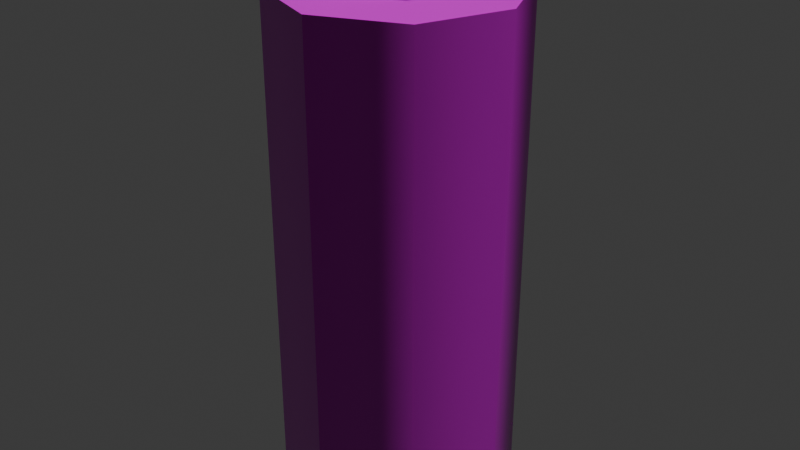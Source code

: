 # Source: battery.blend  (saved by Blender 5.0.119; exported with 4.5.12 LTS)
import bpy
from mathutils import Matrix  # noqa: F401  (used for matrix-valued properties, if any)

bpy.ops.wm.read_factory_settings(use_empty=True)
scene = bpy.context.scene
scene.name = 'Scene'

# ---- collections
col_collection = bpy.data.collections.new('Collection'); scene.collection.children.link(col_collection)

# ---- images (referenced by path relative to the original .blend; pixels are not part of the script)
import os
ASSET_DIR = os.environ.get("B2B_ASSET_DIR", "")  # directory of the original .blend (textures are referenced by path, not embedded)
HERE = os.path.dirname(os.path.abspath(__file__))  # packed textures are extracted next to this script under _unpacked/

def load_image(name, relpath, width, height, colorspace="sRGB"):
    """Load a texture the original file referenced (path relative to the .blend, or extracted next to this script)."""
    p = next((c for c in (os.path.join(HERE, relpath), os.path.join(ASSET_DIR, relpath)) if relpath and os.path.exists(c)), "")
    if p:
        img = bpy.data.images.load(p, check_existing=True)
        img.name = name
    else:  # same state as the original file: an image datablock whose file is absent (Cycles renders it pink)
        img = bpy.data.images.new(name, width, height)
        img.source = "FILE"
        img.filepath = "//" + (relpath or name)
    img.colorspace_settings.name = colorspace
    return img
img_battery_worm_001_height_png_003 = load_image('battery_WORM.001_Height.png.003', 'textures/battery/battery_WORM.001_Height.png', 1024, 1024, 'Non-Color')
img_battery_worm_001_basecolor_png_003 = load_image('battery_WORM.001_BaseColor.png.003', 'textures/battery/battery_WORM.001_BaseColor.png', 1024, 1024, 'sRGB')
img_battery_worm_001_metallic_png_003 = load_image('battery_WORM.001_Metallic.png.003', 'textures/battery/battery_WORM.001_Metallic.png', 1024, 1024, 'Non-Color')
img_battery_worm_001_roughness_png_003 = load_image('battery_WORM.001_Roughness.png.003', 'textures/battery/battery_WORM.001_Roughness.png', 1024, 1024, 'Non-Color')
img_battery_worm_001_normal_png_003 = load_image('battery_WORM.001_Normal.png.003', 'textures/battery/battery_WORM.001_Normal.png', 1024, 1024, 'Non-Color')

# ---- materials (node trees are filled in below, after node groups)
mat_worm_001 = bpy.data.materials.new('WORM.001')
mat_worm_001.use_backface_culling_lightprobe_volume = False
mat_worm_001.use_transparent_shadow = False

# ---- material node trees
mat_worm_001.use_nodes = True; mat_worm_001.node_tree.nodes.clear()
_N = mat_worm_001.node_tree.nodes; _L = mat_worm_001.node_tree.links
n0 = _N.new('ShaderNodeBsdfPrincipled'); n0.name = 'Principled BSDF'; n0.location = (10, 300)
n0.distribution = 'GGX'
n0.subsurface_method = 'RANDOM_WALK_SKIN'
n0.inputs[3].default_value = 1.45
n0.inputs[27].default_value = (0.0, 0.0, 0.0, 1.0)
n0.inputs[28].default_value = 1.0
n1 = _N.new('ShaderNodeOutputMaterial'); n1.name = 'Material Output'; n1.location = (300, 300)
n2 = _N.new('ShaderNodeTexImage'); n2.name = 'Image Texture'; n2.location = (84, -876)
n2.label = 'Displacement'
n2.image = img_battery_worm_001_height_png_003
n3 = _N.new('ShaderNodeDisplacement'); n3.name = 'Displacement'; n3.location = (110, -400)
n4 = _N.new('ShaderNodeTexImage'); n4.name = 'Image Texture.001'; n4.location = (84, -36)
n4.label = 'Base Color'
n4.image = img_battery_worm_001_basecolor_png_003
n5 = _N.new('ShaderNodeTexImage'); n5.name = 'Image Texture.002'; n5.location = (84, -316)
n5.label = 'Metallic'
n5.image = img_battery_worm_001_metallic_png_003
n6 = _N.new('ShaderNodeTexImage'); n6.name = 'Image Texture.003'; n6.location = (84, -596)
n6.label = 'Roughness'
n6.image = img_battery_worm_001_roughness_png_003
n7 = _N.new('ShaderNodeTexImage'); n7.name = 'Image Texture.004'; n7.location = (84, -1156)
n7.label = 'Normal'
n7.image = img_battery_worm_001_normal_png_003
n8 = _N.new('ShaderNodeNormalMap'); n8.name = 'Normal Map'; n8.location = (-240, -620)
n9 = _N.new('ShaderNodeMapping'); n9.name = 'Mapping'; n9.location = (229, -36)
n10 = _N.new('NodeReroute'); n10.name = 'Reroute'; n10.location = (34, -706)
n10.width = 14
n10.socket_idname = 'NodeSocketVector'
n11 = _N.new('ShaderNodeTexCoord'); n11.name = 'Texture Coordinate'; n11.location = (29, -36)
n12 = _N.new('NodeFrame'); n12.name = 'Frame'; n12.location = (-1269, 336)
n12.label = 'Mapping'
n12.width = 398
n13 = _N.new('NodeFrame'); n13.name = 'Frame.001'; n13.location = (-624, 536)
n13.label = 'Textures'
n13.width = 353
n2.parent = n13
n4.parent = n13
n5.parent = n13
n6.parent = n13
n7.parent = n13
n9.parent = n12
n10.parent = n13
n11.parent = n12
_L.new(n0.outputs[0], n1.inputs[0])
_L.new(n2.outputs[0], n3.inputs[0])
_L.new(n3.outputs[0], n1.inputs[2])
_L.new(n4.outputs[0], n0.inputs[0])
_L.new(n5.outputs[0], n0.inputs[1])
_L.new(n6.outputs[0], n0.inputs[2])
_L.new(n7.outputs[0], n8.inputs[1])
_L.new(n8.outputs[0], n0.inputs[5])
_L.new(n10.outputs[0], n4.inputs[0])
_L.new(n10.outputs[0], n5.inputs[0])
_L.new(n10.outputs[0], n6.inputs[0])
_L.new(n10.outputs[0], n2.inputs[0])
_L.new(n10.outputs[0], n7.inputs[0])
_L.new(n9.outputs[0], n10.inputs[0])
_L.new(n11.outputs[2], n9.inputs[0])
n1.is_active_output = True

# ---- world
world_world = bpy.data.worlds.new('World'); scene.world = world_world
world_world.use_nodes = True; world_world.node_tree.nodes.clear()
_N = world_world.node_tree.nodes; _L = world_world.node_tree.links
n0 = _N.new('ShaderNodeOutputWorld'); n0.name = 'World Output'; n0.location = (200, 100)
n1 = _N.new('ShaderNodeBackground'); n1.name = 'Background'; n1.location = (-200, 100)
n1.inputs[0].default_value = (0.05088, 0.05088, 0.05088, 1.0)
_L.new(n1.outputs[0], n0.inputs[0])
n0.is_active_output = True
world_world.color = (0.05088, 0.05088, 0.05088)
world_world.sun_shadow_jitter_overblur = 0.0

# ---- meshes
me_battery_lod_1 = bpy.data.meshes.new('Battery-LOD-1')
me_battery_lod_1.from_pydata([(0.0, 0.02294, 0.2123), (0.01622, 0.01622, 0.2123), (0.02294, -1.749e-09, 0.2123), (0.01622, -0.01622, 0.2123), (-4.371e-09, -0.02294, 0.2123), (-0.01622, -0.01622, 0.2123), (-0.02294, 3.215e-09, 0.2123), (-1.863e-09, 0.0, -5.025e-06), (-0.01622, 0.01622, 0.2123), (0.03536, 0.03536, 0.2123), (0.0, 0.05, 0.2123), (0.05, -2.186e-09, 0.2123), (0.03536, -0.03536, 0.2123), (-4.371e-09, -0.05, 0.2123), (-0.03536, -0.03536, 0.2123), (-0.05, 5.962e-10, 0.2123), (-0.03536, 0.03536, 0.2123), (0.01622, 0.01622, 0.2311), (8.009e-10, 0.02294, 0.2311), (0.02294, -1.749e-09, 0.2311), (0.01622, -0.01622, 0.2311), (-3.57e-09, -0.02294, 0.2311), (-0.01622, -0.01622, 0.2311), (-0.02294, 3.215e-09, 0.2311), (-0.01622, 0.01622, 0.2311), (0.0, 0.05, -5.025e-06), (0.03536, 0.03536, -5.025e-06), (0.05, -2.186e-09, -5.025e-06), (0.03536, -0.03536, -5.025e-06), (-4.371e-09, -0.05, -5.025e-06), (-0.03536, -0.03536, -5.025e-06), (-0.05, 5.962e-10, -5.025e-06), (-0.03536, 0.03536, -5.025e-06), (5.588e-10, 0.0, 0.2311), (0.0, 0.05, 0.05306), (0.0, 0.05, 0.1592), (0.03536, 0.03536, 0.1592), (0.03536, 0.03536, 0.05306), (0.05, -2.186e-09, 0.1592), (0.05, -2.186e-09, 0.05306), (0.03536, -0.03536, 0.1592), (0.03536, -0.03536, 0.05306), (-4.371e-09, -0.05, 0.1592), (-4.371e-09, -0.05, 0.05306), (-0.03536, -0.03536, 0.1592), (-0.03536, -0.03536, 0.05306), (-0.05, 5.962e-10, 0.1592), (-0.05, 5.962e-10, 0.05306), (-0.03536, 0.03536, 0.1592), (-0.03536, 0.03536, 0.05306)], [], [(35, 10, 9, 36), (36, 9, 11, 38), (38, 11, 12, 40), (40, 12, 13, 42), (42, 13, 14, 44), (44, 14, 15, 46), (3, 2, 19, 20), (46, 15, 16, 48), (48, 16, 10, 35), (0, 1, 9, 10), (1, 2, 11, 9), (2, 3, 12, 11), (3, 4, 13, 12), (4, 5, 14, 13), (5, 6, 15, 14), (6, 8, 16, 15), (8, 0, 10, 16), (23, 22, 33), (1, 0, 18, 17), (0, 8, 24, 18), (6, 5, 22, 23), (4, 3, 20, 21), (2, 1, 17, 19), (8, 6, 23, 24), (5, 4, 21, 22), (7, 25, 26), (7, 26, 27), (7, 27, 28), (7, 28, 29), (7, 29, 30), (7, 30, 31), (7, 31, 32), (7, 32, 25), (21, 20, 33), (19, 17, 33), (24, 23, 33), (22, 21, 33), (20, 19, 33), (17, 18, 33), (18, 24, 33), (32, 49, 34, 25), (49, 48, 35, 34), (31, 47, 49, 32), (47, 46, 48, 49), (30, 45, 47, 31), (45, 44, 46, 47), (29, 43, 45, 30), (43, 42, 44, 45), (28, 41, 43, 29), (41, 40, 42, 43), (27, 39, 41, 28), (39, 38, 40, 41), (26, 37, 39, 27), (37, 36, 38, 39), (25, 34, 37, 26), (34, 35, 36, 37)])
me_battery_lod_1.polygons.foreach_set('use_smooth', [True] * 56)
_k = set([(0, 1), (0, 8), (1, 2), (2, 3), (3, 4), (4, 5), (5, 6), (6, 8), (9, 10), (9, 11), (10, 16), (11, 12), (12, 13), (13, 14), (14, 15), (15, 16), (17, 18), (17, 19), (18, 24), (19, 20), (20, 21), (21, 22), (22, 23), (23, 24), (25, 26), (25, 32), (26, 27), (27, 28), (28, 29), (29, 30), (30, 31), (31, 32)])
me_battery_lod_1.attributes.new('sharp_edge', 'BOOLEAN', 'EDGE').data.foreach_set('value', [ (min(e.vertices), max(e.vertices)) in _k for e in me_battery_lod_1.edges])
_uv = me_battery_lod_1.uv_layers.new(name='UVMap')
_uv.uv.foreach_set('vector', [0.1656, 0.4773, 0.0001421, 0.4773, 0.0001421, 0.358, 0.1656, 0.358, 0.1656, 0.358, 0.0001421, 0.358, 0.0001422, 0.2387, 0.1656, 0.2387, 0.1656, 0.2387, 0.0001422, 0.2387, 0.0001422, 0.1194, 0.1656, 0.1194, 0.1656, 0.1194, 0.0001422, 0.1194, 0.0001422, 0.000142, 0.1656, 0.0001421, 0.1656, 0.9545, 0.0001421, 0.9545, 0.0001421, 0.8352, 0.1656, 0.8352, 0.1656, 0.8352, 0.0001421, 0.8352, 0.0001421, 0.7159, 0.1656, 0.7159, 0.8619, 0.08958, 0.909, 0.1347, 0.862, 0.1576, 0.8449, 0.139, 0.1656, 0.7159, 0.0001421, 0.7159, 0.0001421, 0.5966, 0.1656, 0.5966, 0.1656, 0.5966, 0.0001421, 0.5966, 0.0001421, 0.4773, 0.1656, 0.4773, 0.8653, 0.247, 0.9104, 0.1999, 0.9999, 0.2389, 0.9009, 0.3378, 0.9104, 0.1999, 0.909, 0.1347, 0.9999, 0.09905, 0.9999, 0.2389, 0.909, 0.1347, 0.8619, 0.08958, 0.9009, 0.000142, 0.9999, 0.09905, 0.8619, 0.08958, 0.7967, 0.091, 0.7611, 0.000142, 0.9009, 0.000142, 0.7967, 0.091, 0.7516, 0.1381, 0.6622, 0.09905, 0.7611, 0.000142, 0.7516, 0.1381, 0.753, 0.2033, 0.6622, 0.2389, 0.6622, 0.09905, 0.753, 0.2033, 0.8001, 0.2484, 0.7611, 0.3378, 0.6622, 0.2389, 0.8001, 0.2484, 0.8653, 0.247, 0.9009, 0.3378, 0.7611, 0.3378, 0.8, 0.1804, 0.801, 0.1551, 0.831, 0.169, 0.9104, 0.1999, 0.8653, 0.247, 0.8424, 0.2, 0.861, 0.1829, 0.8653, 0.247, 0.8001, 0.2484, 0.8171, 0.199, 0.8424, 0.2, 0.753, 0.2033, 0.7516, 0.1381, 0.801, 0.1551, 0.8, 0.1804, 0.7967, 0.091, 0.8619, 0.08958, 0.8449, 0.139, 0.8196, 0.138, 0.909, 0.1347, 0.9104, 0.1999, 0.861, 0.1829, 0.862, 0.1576, 0.8001, 0.2484, 0.753, 0.2033, 0.8, 0.1804, 0.8171, 0.199, 0.7516, 0.1381, 0.7967, 0.091, 0.8196, 0.138, 0.801, 0.1551, 0.8062, 0.4821, 0.7465, 0.6261, 0.6622, 0.5418, 0.8062, 0.4821, 0.6622, 0.5418, 0.6622, 0.4225, 0.8062, 0.4821, 0.6622, 0.4225, 0.7465, 0.3381, 0.8062, 0.4821, 0.7465, 0.3381, 0.8658, 0.3381, 0.8062, 0.4821, 0.8658, 0.3381, 0.9502, 0.4225, 0.8062, 0.4821, 0.9502, 0.4225, 0.9502, 0.5418, 0.8062, 0.4821, 0.9502, 0.5418, 0.8658, 0.6261, 0.8062, 0.4821, 0.8658, 0.6261, 0.7465, 0.6261, 0.8196, 0.138, 0.8449, 0.139, 0.831, 0.169, 0.862, 0.1576, 0.861, 0.1829, 0.831, 0.169, 0.8171, 0.199, 0.8, 0.1804, 0.831, 0.169, 0.801, 0.1551, 0.8196, 0.138, 0.831, 0.169, 0.8449, 0.139, 0.862, 0.1576, 0.831, 0.169, 0.861, 0.1829, 0.8424, 0.2, 0.831, 0.169, 0.8424, 0.2, 0.8171, 0.199, 0.831, 0.169, 0.6619, 0.5966, 0.4964, 0.5966, 0.4964, 0.4773, 0.6619, 0.4773, 0.4964, 0.5966, 0.1656, 0.5966, 0.1656, 0.4773, 0.4964, 0.4773, 0.6619, 0.7159, 0.4964, 0.7159, 0.4964, 0.5966, 0.6619, 0.5966, 0.4964, 0.7159, 0.1656, 0.7159, 0.1656, 0.5966, 0.4964, 0.5966, 0.6619, 0.8352, 0.4964, 0.8352, 0.4964, 0.7159, 0.6619, 0.7159, 0.4964, 0.8352, 0.1656, 0.8352, 0.1656, 0.7159, 0.4964, 0.7159, 0.6619, 0.9545, 0.4964, 0.9545, 0.4964, 0.8352, 0.6619, 0.8352, 0.4964, 0.9545, 0.1656, 0.9545, 0.1656, 0.8352, 0.4964, 0.8352, 0.6619, 0.1194, 0.4964, 0.1194, 0.4964, 0.0001421, 0.6619, 0.0001422, 0.4964, 0.1194, 0.1656, 0.1194, 0.1656, 0.0001421, 0.4964, 0.0001421, 0.6619, 0.2387, 0.4964, 0.2387, 0.4964, 0.1194, 0.6619, 0.1194, 0.4964, 0.2387, 0.1656, 0.2387, 0.1656, 0.1194, 0.4964, 0.1194, 0.6619, 0.358, 0.4964, 0.358, 0.4964, 0.2387, 0.6619, 0.2387, 0.4964, 0.358, 0.1656, 0.358, 0.1656, 0.2387, 0.4964, 0.2387, 0.6619, 0.4773, 0.4964, 0.4773, 0.4964, 0.358, 0.6619, 0.358, 0.4964, 0.4773, 0.1656, 0.4773, 0.1656, 0.358, 0.4964, 0.358])
me_battery_lod_1.materials.append(mat_worm_001)
me_battery_lod_1.update()

# ---- objects
ob_battery_lod_1 = bpy.data.objects.new('Battery-LOD-1', me_battery_lod_1)

# ---- transforms, parenting, visibility, modifiers, constraints
ob_battery_lod_1.location = (0.0, 0.0, 0.0)

# ---- collection membership
col_collection.objects.link(ob_battery_lod_1)

# ---- scene / render settings (as saved in the file)
scene.frame_start = 1; scene.frame_end = 250; scene.frame_set(2)
scene.render.engine = 'BLENDER_EEVEE_NEXT'
scene.render.bake_bias = 0.0
scene.render.bake_samples = 0
scene.cycles.sampling_pattern = 'TABULATED_SOBOL'
scene.eevee.use_volume_custom_range = False
bpy.context.view_layer.update()

# ---- added for rendering (the .blend has no active camera and no usable light): camera, sun
cam_auto = bpy.data.cameras.new('AutoCamera')
cam_auto.lens = 50.0
cam_auto.sensor_width = 36.0
cam_auto.clip_end = 1000.0
ob_auto_camera = bpy.data.objects.new('AutoCamera', cam_auto)
scene.collection.objects.link(ob_auto_camera)
ob_auto_camera.location = (0.250704, -0.300844, 0.316124)
ob_auto_camera.rotation_euler = (1.09748, -7.21219e-08, 0.694738)
scene.camera = ob_auto_camera
light_auto_sun = bpy.data.lights.new('AutoSun', 'SUN')
light_auto_sun.energy = 3.0
light_auto_sun.angle = 0.0523599
ob_auto_sun = bpy.data.objects.new('AutoSun', light_auto_sun)
scene.collection.objects.link(ob_auto_sun)
ob_auto_sun.rotation_euler = (0.872665, 0.174533, 0.523599)
bpy.context.view_layer.update()
